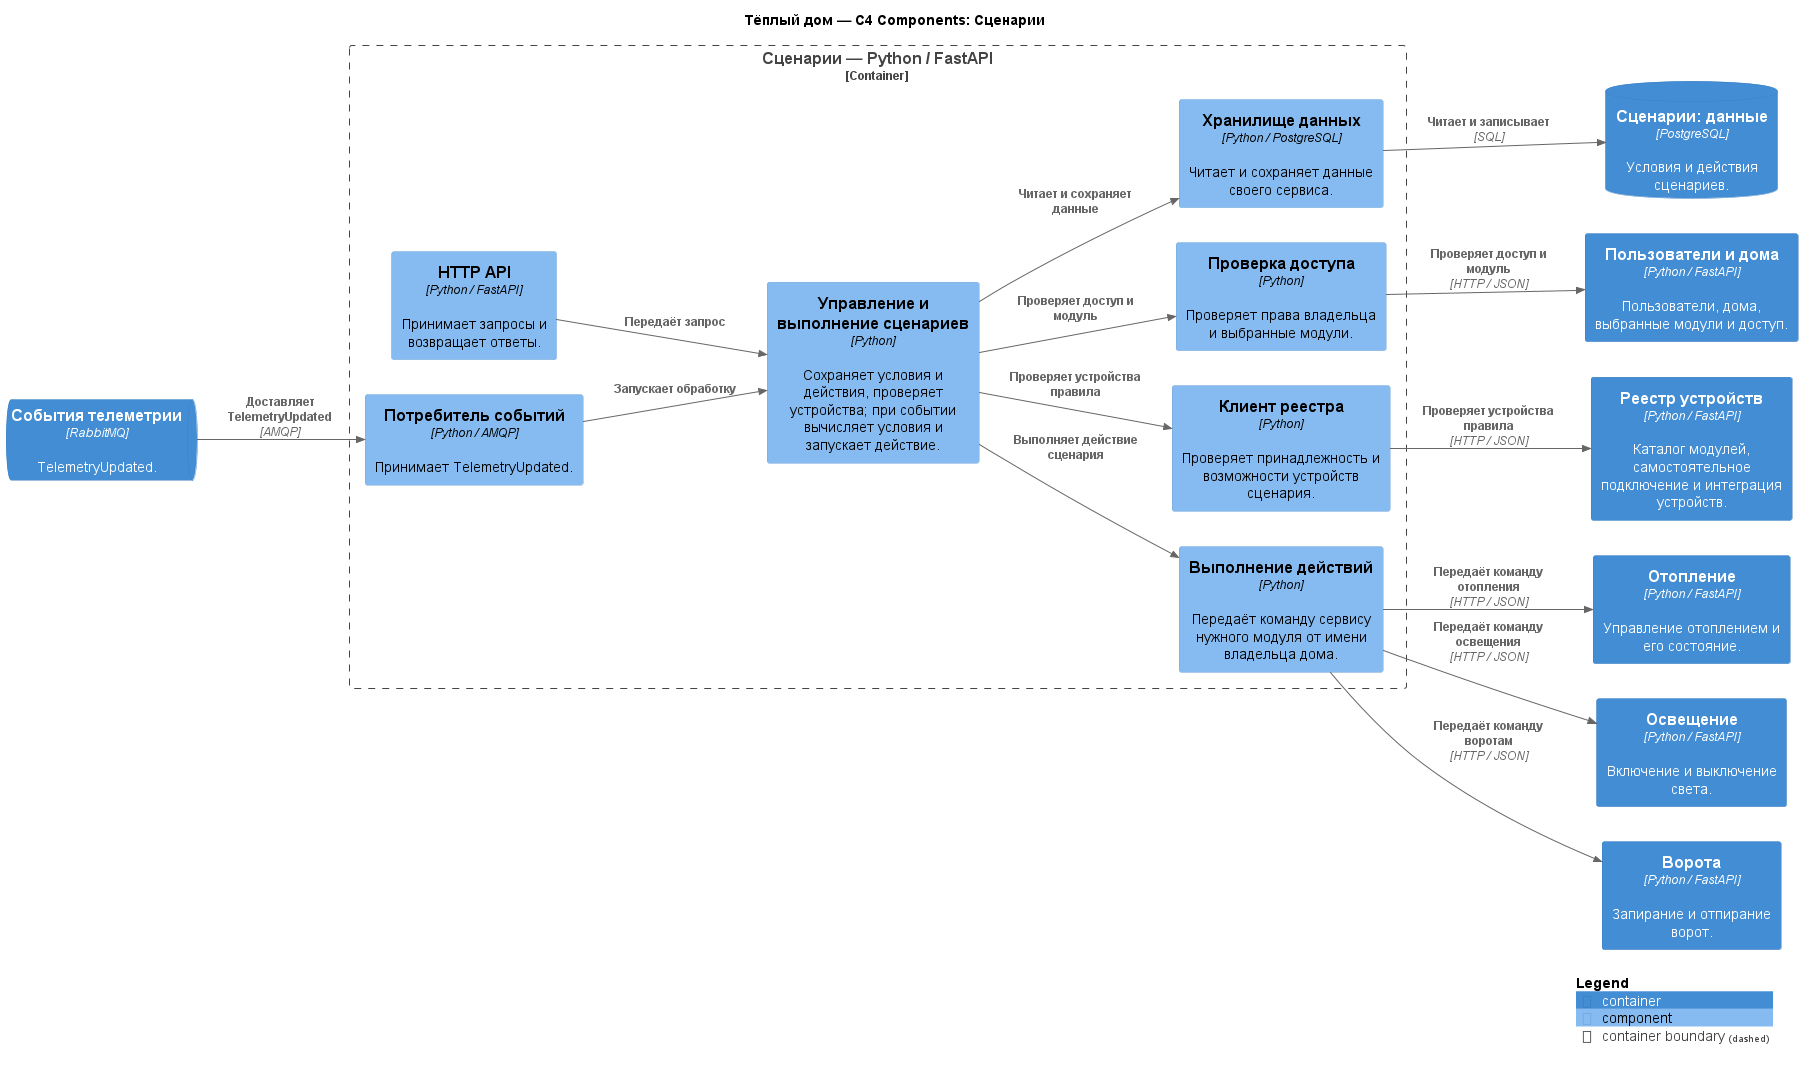

The diagram above was rendered by PlantUML. Its source (embedded in the PNG):
@startuml to-be-components-scenarios
!include <C4/C4_Component>
LAYOUT_LEFT_RIGHT()
title Тёплый дом — C4 Components: Сценарии
Container_Boundary(service, "Сценарии — Python / FastAPI") {
Component(api, "HTTP API", "Python / FastAPI", "Принимает запросы и возвращает ответы.")
Component(processor, "Управление и выполнение сценариев", "Python", "Сохраняет условия и действия, проверяет устройства; при событии вычисляет условия и запускает действие.")
Component(consumer, "Потребитель событий", "Python / AMQP", "Принимает TelemetryUpdated.")
Component(repository, "Хранилище данных", "Python / PostgreSQL", "Читает и сохраняет данные своего сервиса.")
Component(access, "Проверка доступа", "Python", "Проверяет права владельца и выбранные модули.")
Component(device, "Клиент реестра", "Python", "Проверяет принадлежность и возможности устройств сценария.")
Component(dispatcher, "Выполнение действий", "Python", "Передаёт команду сервису нужного модуля от имени владельца дома.")
}
ContainerDb(database, "Сценарии: данные", "PostgreSQL", "Условия и действия сценариев.")
Container(homes_api, "Пользователи и дома", "Python / FastAPI", "Пользователи, дома, выбранные модули и доступ.")
Container(registry_api, "Реестр устройств", "Python / FastAPI", "Каталог модулей, самостоятельное подключение и интеграция устройств.")
Container(heating_api, "Отопление", "Python / FastAPI", "Управление отоплением и его состояние.")
Rel(api, processor, "Передаёт запрос")
Rel(consumer, processor, "Запускает обработку")
Rel(processor, repository, "Читает и сохраняет данные")
Rel(repository, database, "Читает и записывает", "SQL")
Rel(processor, access, "Проверяет доступ и модуль")
Rel(access, homes_api, "Проверяет доступ и модуль", "HTTP / JSON")
Rel(processor, device, "Проверяет устройства правила")
Rel(device, registry_api, "Проверяет устройства правила", "HTTP / JSON")
Rel(processor, dispatcher, "Выполняет действие сценария")
Rel(dispatcher, heating_api, "Передаёт команду отопления", "HTTP / JSON")
Container(lighting_api, "Освещение", "Python / FastAPI", "Включение и выключение света.")
Container(gates_api, "Ворота", "Python / FastAPI", "Запирание и отпирание ворот.")
ContainerQueue(events, "События телеметрии", "RabbitMQ", "TelemetryUpdated.")
Rel(events, consumer, "Доставляет TelemetryUpdated", "AMQP")
Rel(dispatcher, lighting_api, "Передаёт команду освещения", "HTTP / JSON")
Rel(dispatcher, gates_api, "Передаёт команду воротам", "HTTP / JSON")
SHOW_LEGEND()
@enduml